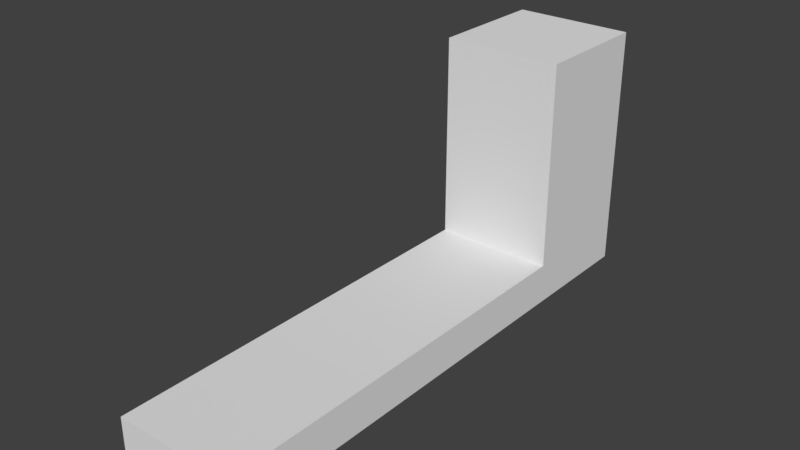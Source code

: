 # Source: squash_strech_2.blend  (saved by Blender 2.78.0; exported with 4.5.12 LTS)
import bpy
from mathutils import Matrix  # noqa: F401  (used for matrix-valued properties, if any)

bpy.ops.wm.read_factory_settings(use_empty=True)
scene = bpy.context.scene
scene.name = 'Scene'

# ---- collections
col_collection_1 = bpy.data.collections.new('Collection 1'); scene.collection.children.link(col_collection_1)
col_squashball = bpy.data.collections.new('squashBall')  # instanced only; not linked into the scene

# ---- world
world_world = bpy.data.worlds.new('World'); scene.world = world_world
world_world.color = (0.05088, 0.05088, 0.05088)
world_world.use_sun_shadow = False
world_world.sun_shadow_jitter_overblur = 0.0
world_world.cycles.sampling_method = 'MANUAL'

# ---- meshes
me_plane = bpy.data.meshes.new('Plane')
me_plane.from_pydata([(-0.3226, 1.294e-15, -1.41e-08), (0.2774, -1.381e-15, -7.53e-08), (-0.3226, 1.0, 2.961e-08), (0.2774, 1.0, -3.158e-08), (-0.3226, -0.1989, -5.406e-09), (0.2774, -0.1989, -6.66e-08), (-2.336, -2.553e-15, -1.021e-07), (-2.336, -0.1989, -9.343e-08)], [], [(0, 1, 3, 2), (1, 0, 4, 5), (4, 0, 6, 7)])
me_plane.use_remesh_preserve_volume = False
me_plane.use_remesh_preserve_attributes = False
me_plane.use_mirror_vertex_groups = False
me_plane.update()
arm_squashball = bpy.data.armatures.new('squashBall')  # bones are not reproduced

# ---- objects
ob_squashball_proxy = bpy.data.objects.new('squashBall_proxy', arm_squashball)
ob_squashball = bpy.data.objects.new('squashBall', None)
ob_plane = bpy.data.objects.new('Plane', me_plane)

# ---- transforms, parenting, visibility, modifiers, constraints
ob_squashball_proxy.location = (0.0, 0.0, 0.0)
ob_squashball_proxy.lineart.crease_threshold = 0.0
ob_squashball.location = (0.0, 0.0, 0.0)
ob_squashball.empty_image_offset = (0.0, 0.0)
ob_squashball.show_instancer_for_render = False
ob_squashball.instance_type = 'COLLECTION'
ob_squashball.lineart.crease_threshold = 0.0
ob_plane.location = (0.0, 1.323, 0.0)
ob_plane.rotation_euler = (1.571, -0.0, 1.571)
ob_plane.lineart.crease_threshold = 0.0
_m = ob_plane.modifiers.new('Solidify', 'SOLIDIFY')
_m.thickness = 0.587
_m.offset = 0.0
_m.nonmanifold_thickness_mode = 'FIXED'
_m.nonmanifold_merge_threshold = 0.0003
ob_squashball.instance_collection = None

# ---- collection membership
col_collection_1.objects.link(ob_squashball_proxy)
col_collection_1.objects.link(ob_squashball)
col_collection_1.objects.link(ob_plane)

# ---- scene / render settings (as saved in the file)
scene.frame_start = 1; scene.frame_end = 75; scene.frame_set(1)
scene.render.engine = 'BLENDER_EEVEE_NEXT'
scene.render.resolution_percentage = 50
scene.render.dither_intensity = 0.0
scene.cycles.use_denoising = False
scene.cycles.samples = 128
scene.cycles.sampling_pattern = 'TABULATED_SOBOL'
scene.cycles.light_sampling_threshold = 0.0
scene.cycles.use_adaptive_sampling = False
scene.cycles.use_light_tree = False
scene.cycles.blur_glossy = 0.0
scene.cycles.sample_clamp_indirect = 0.0
scene.view_settings.view_transform = 'Standard'
bpy.context.view_layer.update()

# ---- added for rendering (the .blend has no active camera and no usable light): camera, sun
cam_auto = bpy.data.cameras.new('AutoCamera')
cam_auto.lens = 50.0
cam_auto.sensor_width = 36.0
cam_auto.clip_end = 1000.0
ob_auto_camera = bpy.data.objects.new('AutoCamera', cam_auto)
scene.collection.objects.link(ob_auto_camera)
ob_auto_camera.location = (2.71542, -2.96538, 2.5729)
ob_auto_camera.rotation_euler = (1.09748, -7.21219e-08, 0.694738)
scene.camera = ob_auto_camera
light_auto_sun = bpy.data.lights.new('AutoSun', 'SUN')
light_auto_sun.energy = 3.0
light_auto_sun.angle = 0.0523599
ob_auto_sun = bpy.data.objects.new('AutoSun', light_auto_sun)
scene.collection.objects.link(ob_auto_sun)
ob_auto_sun.rotation_euler = (0.872665, 0.174533, 0.523599)
bpy.context.view_layer.update()
